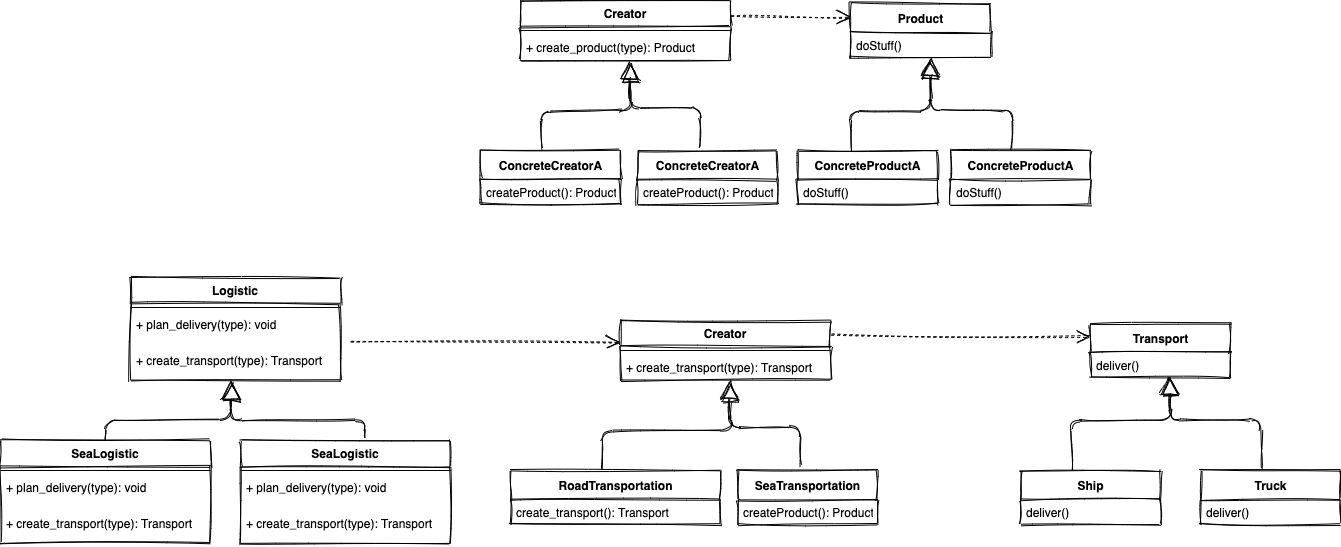

The diagram above was exported from draw.io. Its source (the exported page's mxGraphModel, read from the mxfile embedded in the PNG):
<mxGraphModel dx="2163" dy="672" grid="1" gridSize="10" guides="1" tooltips="1" connect="1" arrows="1" fold="1" page="1" pageScale="1" pageWidth="827" pageHeight="1169" math="0" shadow="0">
  <root>
    <mxCell id="0" />
    <mxCell id="1" parent="0" />
    <mxCell id="45qYvjbeKNdp1qZkpVxk-4" value="ConcreteCreatorA" style="swimlane;fontStyle=1;align=center;verticalAlign=middle;childLayout=stackLayout;horizontal=1;startSize=29;horizontalStack=0;resizeParent=1;resizeParentMax=0;resizeLast=0;collapsible=0;marginBottom=0;html=1;sketch=1;" vertex="1" parent="1">
      <mxGeometry x="200" y="330" width="140" height="54" as="geometry" />
    </mxCell>
    <mxCell id="45qYvjbeKNdp1qZkpVxk-5" value="createProduct(): Product" style="text;html=1;strokeColor=none;fillColor=none;align=left;verticalAlign=middle;spacingLeft=4;spacingRight=4;overflow=hidden;rotatable=0;points=[[0,0.5],[1,0.5]];portConstraint=eastwest;" vertex="1" parent="45qYvjbeKNdp1qZkpVxk-4">
      <mxGeometry y="29" width="140" height="25" as="geometry" />
    </mxCell>
    <mxCell id="45qYvjbeKNdp1qZkpVxk-6" value="Creator" style="swimlane;fontStyle=1;align=center;verticalAlign=top;childLayout=stackLayout;horizontal=1;startSize=26;horizontalStack=0;resizeParent=1;resizeParentMax=0;resizeLast=0;collapsible=1;marginBottom=0;swimlaneFillColor=none;sketch=1;" vertex="1" parent="1">
      <mxGeometry x="240" y="180" width="210" height="60" as="geometry" />
    </mxCell>
    <mxCell id="45qYvjbeKNdp1qZkpVxk-8" value="" style="line;strokeWidth=1;fillColor=none;align=left;verticalAlign=middle;spacingTop=-1;spacingLeft=3;spacingRight=3;rotatable=0;labelPosition=right;points=[];portConstraint=eastwest;" vertex="1" parent="45qYvjbeKNdp1qZkpVxk-6">
      <mxGeometry y="26" width="210" height="8" as="geometry" />
    </mxCell>
    <mxCell id="45qYvjbeKNdp1qZkpVxk-9" value="+ create_product(type): Product" style="text;strokeColor=none;fillColor=none;align=left;verticalAlign=top;spacingLeft=4;spacingRight=4;overflow=hidden;rotatable=0;points=[[0,0.5],[1,0.5]];portConstraint=eastwest;" vertex="1" parent="45qYvjbeKNdp1qZkpVxk-6">
      <mxGeometry y="34" width="210" height="26" as="geometry" />
    </mxCell>
    <mxCell id="45qYvjbeKNdp1qZkpVxk-11" value="" style="endArrow=block;endSize=16;endFill=0;html=1;exitX=0.436;exitY=-0.019;exitDx=0;exitDy=0;exitPerimeter=0;sketch=1;" edge="1" parent="1" source="45qYvjbeKNdp1qZkpVxk-4">
      <mxGeometry width="160" relative="1" as="geometry">
        <mxPoint x="260" y="330" as="sourcePoint" />
        <mxPoint x="350" y="243" as="targetPoint" />
        <Array as="points">
          <mxPoint x="260" y="290" />
          <mxPoint x="350" y="290" />
        </Array>
      </mxGeometry>
    </mxCell>
    <mxCell id="45qYvjbeKNdp1qZkpVxk-12" value="" style="endArrow=block;endSize=16;endFill=0;html=1;entryX=0.471;entryY=1.115;entryDx=0;entryDy=0;entryPerimeter=0;exitX=0.45;exitY=-0.074;exitDx=0;exitDy=0;exitPerimeter=0;sketch=1;" edge="1" parent="1" source="45qYvjbeKNdp1qZkpVxk-13">
      <mxGeometry width="160" relative="1" as="geometry">
        <mxPoint x="420" y="317.01" as="sourcePoint" />
        <mxPoint x="348.9100000000001" y="240" as="targetPoint" />
        <Array as="points">
          <mxPoint x="420" y="287" />
          <mxPoint x="349" y="287.01" />
        </Array>
      </mxGeometry>
    </mxCell>
    <mxCell id="45qYvjbeKNdp1qZkpVxk-13" value="ConcreteCreatorA" style="swimlane;fontStyle=1;align=center;verticalAlign=middle;childLayout=stackLayout;horizontal=1;startSize=29;horizontalStack=0;resizeParent=1;resizeParentMax=0;resizeLast=0;collapsible=0;marginBottom=0;html=1;sketch=1;" vertex="1" parent="1">
      <mxGeometry x="357" y="330" width="140" height="54" as="geometry" />
    </mxCell>
    <mxCell id="45qYvjbeKNdp1qZkpVxk-14" value="createProduct(): Product" style="text;html=1;strokeColor=none;fillColor=none;align=left;verticalAlign=middle;spacingLeft=4;spacingRight=4;overflow=hidden;rotatable=0;points=[[0,0.5],[1,0.5]];portConstraint=eastwest;sketch=1;" vertex="1" parent="45qYvjbeKNdp1qZkpVxk-13">
      <mxGeometry y="29" width="140" height="25" as="geometry" />
    </mxCell>
    <mxCell id="45qYvjbeKNdp1qZkpVxk-15" value="Product" style="swimlane;fontStyle=1;align=center;verticalAlign=middle;childLayout=stackLayout;horizontal=1;startSize=29;horizontalStack=0;resizeParent=1;resizeParentMax=0;resizeLast=0;collapsible=0;marginBottom=0;html=1;sketch=1;" vertex="1" parent="1">
      <mxGeometry x="570" y="183" width="140" height="54" as="geometry" />
    </mxCell>
    <mxCell id="45qYvjbeKNdp1qZkpVxk-16" value="doStuff()" style="text;html=1;strokeColor=none;fillColor=none;align=left;verticalAlign=middle;spacingLeft=4;spacingRight=4;overflow=hidden;rotatable=0;points=[[0,0.5],[1,0.5]];portConstraint=eastwest;" vertex="1" parent="45qYvjbeKNdp1qZkpVxk-15">
      <mxGeometry y="29" width="140" height="25" as="geometry" />
    </mxCell>
    <mxCell id="45qYvjbeKNdp1qZkpVxk-18" value="" style="endArrow=open;endSize=12;dashed=1;html=1;exitX=1;exitY=0.25;exitDx=0;exitDy=0;entryX=0;entryY=0.25;entryDx=0;entryDy=0;sketch=1;" edge="1" parent="1" source="45qYvjbeKNdp1qZkpVxk-6" target="45qYvjbeKNdp1qZkpVxk-15">
      <mxGeometry width="160" relative="1" as="geometry">
        <mxPoint x="230" y="280" as="sourcePoint" />
        <mxPoint x="390" y="280" as="targetPoint" />
      </mxGeometry>
    </mxCell>
    <mxCell id="45qYvjbeKNdp1qZkpVxk-19" value="ConcreteProductA" style="swimlane;fontStyle=1;align=center;verticalAlign=middle;childLayout=stackLayout;horizontal=1;startSize=29;horizontalStack=0;resizeParent=1;resizeParentMax=0;resizeLast=0;collapsible=0;marginBottom=0;html=1;sketch=1;" vertex="1" parent="1">
      <mxGeometry x="517" y="330" width="140" height="54" as="geometry" />
    </mxCell>
    <mxCell id="45qYvjbeKNdp1qZkpVxk-20" value="doStuff()" style="text;html=1;strokeColor=none;fillColor=none;align=left;verticalAlign=middle;spacingLeft=4;spacingRight=4;overflow=hidden;rotatable=0;points=[[0,0.5],[1,0.5]];portConstraint=eastwest;" vertex="1" parent="45qYvjbeKNdp1qZkpVxk-19">
      <mxGeometry y="29" width="140" height="25" as="geometry" />
    </mxCell>
    <mxCell id="45qYvjbeKNdp1qZkpVxk-21" value="" style="endArrow=block;endSize=16;endFill=0;html=1;exitX=0.379;exitY=0;exitDx=0;exitDy=0;exitPerimeter=0;sketch=1;" edge="1" parent="1" source="45qYvjbeKNdp1qZkpVxk-19">
      <mxGeometry width="160" relative="1" as="geometry">
        <mxPoint x="230" y="280" as="sourcePoint" />
        <mxPoint x="650" y="237" as="targetPoint" />
        <Array as="points">
          <mxPoint x="570" y="290" />
          <mxPoint x="650" y="290" />
        </Array>
      </mxGeometry>
    </mxCell>
    <mxCell id="45qYvjbeKNdp1qZkpVxk-22" value="ConcreteProductA" style="swimlane;fontStyle=1;align=center;verticalAlign=middle;childLayout=stackLayout;horizontal=1;startSize=29;horizontalStack=0;resizeParent=1;resizeParentMax=0;resizeLast=0;collapsible=0;marginBottom=0;html=1;sketch=1;" vertex="1" parent="1">
      <mxGeometry x="670" y="330" width="140" height="54" as="geometry" />
    </mxCell>
    <mxCell id="45qYvjbeKNdp1qZkpVxk-23" value="doStuff()" style="text;html=1;strokeColor=none;fillColor=none;align=left;verticalAlign=middle;spacingLeft=4;spacingRight=4;overflow=hidden;rotatable=0;points=[[0,0.5],[1,0.5]];portConstraint=eastwest;" vertex="1" parent="45qYvjbeKNdp1qZkpVxk-22">
      <mxGeometry y="29" width="140" height="25" as="geometry" />
    </mxCell>
    <mxCell id="45qYvjbeKNdp1qZkpVxk-24" value="" style="endArrow=block;endSize=16;endFill=0;html=1;exitX=0.443;exitY=-0.037;exitDx=0;exitDy=0;exitPerimeter=0;sketch=1;" edge="1" parent="1" source="45qYvjbeKNdp1qZkpVxk-22">
      <mxGeometry width="160" relative="1" as="geometry">
        <mxPoint x="230" y="280" as="sourcePoint" />
        <mxPoint x="650" y="240" as="targetPoint" />
        <Array as="points">
          <mxPoint x="732" y="290" />
          <mxPoint x="650" y="290" />
        </Array>
      </mxGeometry>
    </mxCell>
    <mxCell id="45qYvjbeKNdp1qZkpVxk-25" value="RoadTransportation" style="swimlane;fontStyle=1;align=center;verticalAlign=middle;childLayout=stackLayout;horizontal=1;startSize=29;horizontalStack=0;resizeParent=1;resizeParentMax=0;resizeLast=0;collapsible=0;marginBottom=0;html=1;sketch=1;" vertex="1" parent="1">
      <mxGeometry x="230" y="650" width="210" height="54" as="geometry" />
    </mxCell>
    <mxCell id="45qYvjbeKNdp1qZkpVxk-26" value="create_transport(): Transport" style="text;html=1;strokeColor=none;fillColor=none;align=left;verticalAlign=middle;spacingLeft=4;spacingRight=4;overflow=hidden;rotatable=0;points=[[0,0.5],[1,0.5]];portConstraint=eastwest;" vertex="1" parent="45qYvjbeKNdp1qZkpVxk-25">
      <mxGeometry y="29" width="210" height="25" as="geometry" />
    </mxCell>
    <mxCell id="45qYvjbeKNdp1qZkpVxk-27" value="Creator" style="swimlane;fontStyle=1;align=center;verticalAlign=top;childLayout=stackLayout;horizontal=1;startSize=26;horizontalStack=0;resizeParent=1;resizeParentMax=0;resizeLast=0;collapsible=1;marginBottom=0;swimlaneFillColor=none;sketch=1;" vertex="1" parent="1">
      <mxGeometry x="340" y="500" width="210" height="60" as="geometry" />
    </mxCell>
    <mxCell id="45qYvjbeKNdp1qZkpVxk-28" value="" style="line;strokeWidth=1;fillColor=none;align=left;verticalAlign=middle;spacingTop=-1;spacingLeft=3;spacingRight=3;rotatable=0;labelPosition=right;points=[];portConstraint=eastwest;" vertex="1" parent="45qYvjbeKNdp1qZkpVxk-27">
      <mxGeometry y="26" width="210" height="8" as="geometry" />
    </mxCell>
    <mxCell id="45qYvjbeKNdp1qZkpVxk-29" value="+ create_transport(type): Transport" style="text;strokeColor=none;fillColor=none;align=left;verticalAlign=top;spacingLeft=4;spacingRight=4;overflow=hidden;rotatable=0;points=[[0,0.5],[1,0.5]];portConstraint=eastwest;" vertex="1" parent="45qYvjbeKNdp1qZkpVxk-27">
      <mxGeometry y="34" width="210" height="26" as="geometry" />
    </mxCell>
    <mxCell id="45qYvjbeKNdp1qZkpVxk-30" value="" style="endArrow=block;endSize=16;endFill=0;html=1;exitX=0.436;exitY=-0.019;exitDx=0;exitDy=0;exitPerimeter=0;sketch=1;" edge="1" parent="1" source="45qYvjbeKNdp1qZkpVxk-25">
      <mxGeometry width="160" relative="1" as="geometry">
        <mxPoint x="360" y="650" as="sourcePoint" />
        <mxPoint x="450" y="563" as="targetPoint" />
        <Array as="points">
          <mxPoint x="322" y="610" />
          <mxPoint x="450" y="610" />
        </Array>
      </mxGeometry>
    </mxCell>
    <mxCell id="45qYvjbeKNdp1qZkpVxk-31" value="" style="endArrow=block;endSize=16;endFill=0;html=1;entryX=0.471;entryY=1.115;entryDx=0;entryDy=0;entryPerimeter=0;exitX=0.45;exitY=-0.074;exitDx=0;exitDy=0;exitPerimeter=0;sketch=1;" edge="1" parent="1" source="45qYvjbeKNdp1qZkpVxk-32">
      <mxGeometry width="160" relative="1" as="geometry">
        <mxPoint x="520" y="637.01" as="sourcePoint" />
        <mxPoint x="448.9100000000001" y="560" as="targetPoint" />
        <Array as="points">
          <mxPoint x="520" y="607" />
          <mxPoint x="449" y="607.01" />
        </Array>
      </mxGeometry>
    </mxCell>
    <mxCell id="45qYvjbeKNdp1qZkpVxk-32" value="SeaTransportation" style="swimlane;fontStyle=1;align=center;verticalAlign=middle;childLayout=stackLayout;horizontal=1;startSize=29;horizontalStack=0;resizeParent=1;resizeParentMax=0;resizeLast=0;collapsible=0;marginBottom=0;html=1;sketch=1;" vertex="1" parent="1">
      <mxGeometry x="457" y="650" width="140" height="54" as="geometry" />
    </mxCell>
    <mxCell id="45qYvjbeKNdp1qZkpVxk-33" value="createProduct(): Product" style="text;html=1;strokeColor=none;fillColor=none;align=left;verticalAlign=middle;spacingLeft=4;spacingRight=4;overflow=hidden;rotatable=0;points=[[0,0.5],[1,0.5]];portConstraint=eastwest;sketch=1;" vertex="1" parent="45qYvjbeKNdp1qZkpVxk-32">
      <mxGeometry y="29" width="140" height="25" as="geometry" />
    </mxCell>
    <mxCell id="45qYvjbeKNdp1qZkpVxk-34" value="Transport" style="swimlane;fontStyle=1;align=center;verticalAlign=middle;childLayout=stackLayout;horizontal=1;startSize=29;horizontalStack=0;resizeParent=1;resizeParentMax=0;resizeLast=0;collapsible=0;marginBottom=0;html=1;sketch=1;" vertex="1" parent="1">
      <mxGeometry x="810" y="503" width="140" height="54" as="geometry" />
    </mxCell>
    <mxCell id="45qYvjbeKNdp1qZkpVxk-35" value="deliver()" style="text;html=1;strokeColor=none;fillColor=none;align=left;verticalAlign=middle;spacingLeft=4;spacingRight=4;overflow=hidden;rotatable=0;points=[[0,0.5],[1,0.5]];portConstraint=eastwest;" vertex="1" parent="45qYvjbeKNdp1qZkpVxk-34">
      <mxGeometry y="29" width="140" height="25" as="geometry" />
    </mxCell>
    <mxCell id="45qYvjbeKNdp1qZkpVxk-36" value="" style="endArrow=open;endSize=12;dashed=1;html=1;exitX=1;exitY=0.25;exitDx=0;exitDy=0;entryX=0;entryY=0.25;entryDx=0;entryDy=0;sketch=1;" edge="1" parent="1" source="45qYvjbeKNdp1qZkpVxk-27" target="45qYvjbeKNdp1qZkpVxk-34">
      <mxGeometry width="160" relative="1" as="geometry">
        <mxPoint x="330" y="600" as="sourcePoint" />
        <mxPoint x="490" y="600" as="targetPoint" />
      </mxGeometry>
    </mxCell>
    <mxCell id="45qYvjbeKNdp1qZkpVxk-37" value="Ship" style="swimlane;fontStyle=1;align=center;verticalAlign=middle;childLayout=stackLayout;horizontal=1;startSize=29;horizontalStack=0;resizeParent=1;resizeParentMax=0;resizeLast=0;collapsible=0;marginBottom=0;html=1;sketch=1;" vertex="1" parent="1">
      <mxGeometry x="740" y="650" width="140" height="54" as="geometry" />
    </mxCell>
    <mxCell id="45qYvjbeKNdp1qZkpVxk-38" value="deliver()" style="text;html=1;strokeColor=none;fillColor=none;align=left;verticalAlign=middle;spacingLeft=4;spacingRight=4;overflow=hidden;rotatable=0;points=[[0,0.5],[1,0.5]];portConstraint=eastwest;" vertex="1" parent="45qYvjbeKNdp1qZkpVxk-37">
      <mxGeometry y="29" width="140" height="25" as="geometry" />
    </mxCell>
    <mxCell id="45qYvjbeKNdp1qZkpVxk-39" value="" style="endArrow=block;endSize=16;endFill=0;html=1;exitX=0.379;exitY=0;exitDx=0;exitDy=0;exitPerimeter=0;sketch=1;" edge="1" parent="1" source="45qYvjbeKNdp1qZkpVxk-37">
      <mxGeometry width="160" relative="1" as="geometry">
        <mxPoint x="330" y="600" as="sourcePoint" />
        <mxPoint x="890" y="557" as="targetPoint" />
        <Array as="points">
          <mxPoint x="790" y="600" />
          <mxPoint x="890" y="600" />
        </Array>
      </mxGeometry>
    </mxCell>
    <mxCell id="45qYvjbeKNdp1qZkpVxk-40" value="Truck" style="swimlane;fontStyle=1;align=center;verticalAlign=middle;childLayout=stackLayout;horizontal=1;startSize=29;horizontalStack=0;resizeParent=1;resizeParentMax=0;resizeLast=0;collapsible=0;marginBottom=0;html=1;sketch=1;" vertex="1" parent="1">
      <mxGeometry x="920" y="650" width="140" height="54" as="geometry" />
    </mxCell>
    <mxCell id="45qYvjbeKNdp1qZkpVxk-41" value="deliver()" style="text;html=1;strokeColor=none;fillColor=none;align=left;verticalAlign=middle;spacingLeft=4;spacingRight=4;overflow=hidden;rotatable=0;points=[[0,0.5],[1,0.5]];portConstraint=eastwest;" vertex="1" parent="45qYvjbeKNdp1qZkpVxk-40">
      <mxGeometry y="29" width="140" height="25" as="geometry" />
    </mxCell>
    <mxCell id="45qYvjbeKNdp1qZkpVxk-42" value="" style="endArrow=block;endSize=16;endFill=0;html=1;exitX=0.443;exitY=-0.037;exitDx=0;exitDy=0;exitPerimeter=0;sketch=1;entryX=0.564;entryY=0.96;entryDx=0;entryDy=0;entryPerimeter=0;" edge="1" parent="1" source="45qYvjbeKNdp1qZkpVxk-40" target="45qYvjbeKNdp1qZkpVxk-35">
      <mxGeometry width="160" relative="1" as="geometry">
        <mxPoint x="330" y="600" as="sourcePoint" />
        <mxPoint x="750" y="560" as="targetPoint" />
        <Array as="points">
          <mxPoint x="980" y="600" />
          <mxPoint x="889" y="600" />
        </Array>
      </mxGeometry>
    </mxCell>
    <mxCell id="45qYvjbeKNdp1qZkpVxk-43" value="Logistic" style="swimlane;fontStyle=1;align=center;verticalAlign=top;childLayout=stackLayout;horizontal=1;startSize=26;horizontalStack=0;resizeParent=1;resizeParentMax=0;resizeLast=0;collapsible=1;marginBottom=0;swimlaneFillColor=none;sketch=1;" vertex="1" parent="1">
      <mxGeometry x="-150" y="457" width="210" height="103" as="geometry" />
    </mxCell>
    <mxCell id="45qYvjbeKNdp1qZkpVxk-44" value="" style="line;strokeWidth=1;fillColor=none;align=left;verticalAlign=middle;spacingTop=-1;spacingLeft=3;spacingRight=3;rotatable=0;labelPosition=right;points=[];portConstraint=eastwest;" vertex="1" parent="45qYvjbeKNdp1qZkpVxk-43">
      <mxGeometry y="26" width="210" height="8" as="geometry" />
    </mxCell>
    <mxCell id="45qYvjbeKNdp1qZkpVxk-45" value="+ plan_delivery(type): void" style="text;strokeColor=none;fillColor=none;align=left;verticalAlign=top;spacingLeft=4;spacingRight=4;overflow=hidden;rotatable=0;points=[[0,0.5],[1,0.5]];portConstraint=eastwest;" vertex="1" parent="45qYvjbeKNdp1qZkpVxk-43">
      <mxGeometry y="34" width="210" height="36" as="geometry" />
    </mxCell>
    <mxCell id="45qYvjbeKNdp1qZkpVxk-47" value="+ create_transport(type): Transport" style="text;strokeColor=none;fillColor=none;align=left;verticalAlign=top;spacingLeft=4;spacingRight=4;overflow=hidden;rotatable=0;points=[[0,0.5],[1,0.5]];portConstraint=eastwest;" vertex="1" parent="45qYvjbeKNdp1qZkpVxk-43">
      <mxGeometry y="70" width="210" height="33" as="geometry" />
    </mxCell>
    <mxCell id="45qYvjbeKNdp1qZkpVxk-48" value="" style="endArrow=open;endSize=12;dashed=1;html=1;entryX=0;entryY=0.25;entryDx=0;entryDy=0;sketch=1;" edge="1" parent="1">
      <mxGeometry width="160" relative="1" as="geometry">
        <mxPoint x="70" y="522" as="sourcePoint" />
        <mxPoint x="340" y="521.5" as="targetPoint" />
      </mxGeometry>
    </mxCell>
    <mxCell id="45qYvjbeKNdp1qZkpVxk-49" value="SeaLogistic" style="swimlane;fontStyle=1;align=center;verticalAlign=top;childLayout=stackLayout;horizontal=1;startSize=26;horizontalStack=0;resizeParent=1;resizeParentMax=0;resizeLast=0;collapsible=1;marginBottom=0;swimlaneFillColor=none;sketch=1;" vertex="1" parent="1">
      <mxGeometry x="-280" y="620" width="210" height="103" as="geometry" />
    </mxCell>
    <mxCell id="45qYvjbeKNdp1qZkpVxk-50" value="" style="line;strokeWidth=1;fillColor=none;align=left;verticalAlign=middle;spacingTop=-1;spacingLeft=3;spacingRight=3;rotatable=0;labelPosition=right;points=[];portConstraint=eastwest;" vertex="1" parent="45qYvjbeKNdp1qZkpVxk-49">
      <mxGeometry y="26" width="210" height="8" as="geometry" />
    </mxCell>
    <mxCell id="45qYvjbeKNdp1qZkpVxk-51" value="+ plan_delivery(type): void" style="text;strokeColor=none;fillColor=none;align=left;verticalAlign=top;spacingLeft=4;spacingRight=4;overflow=hidden;rotatable=0;points=[[0,0.5],[1,0.5]];portConstraint=eastwest;" vertex="1" parent="45qYvjbeKNdp1qZkpVxk-49">
      <mxGeometry y="34" width="210" height="36" as="geometry" />
    </mxCell>
    <mxCell id="45qYvjbeKNdp1qZkpVxk-52" value="+ create_transport(type): Transport" style="text;strokeColor=none;fillColor=none;align=left;verticalAlign=top;spacingLeft=4;spacingRight=4;overflow=hidden;rotatable=0;points=[[0,0.5],[1,0.5]];portConstraint=eastwest;" vertex="1" parent="45qYvjbeKNdp1qZkpVxk-49">
      <mxGeometry y="70" width="210" height="33" as="geometry" />
    </mxCell>
    <mxCell id="45qYvjbeKNdp1qZkpVxk-53" value="SeaLogistic" style="swimlane;fontStyle=1;align=center;verticalAlign=top;childLayout=stackLayout;horizontal=1;startSize=26;horizontalStack=0;resizeParent=1;resizeParentMax=0;resizeLast=0;collapsible=1;marginBottom=0;swimlaneFillColor=none;sketch=1;" vertex="1" parent="1">
      <mxGeometry x="-40" y="620" width="210" height="103" as="geometry" />
    </mxCell>
    <mxCell id="45qYvjbeKNdp1qZkpVxk-54" value="" style="line;strokeWidth=1;fillColor=none;align=left;verticalAlign=middle;spacingTop=-1;spacingLeft=3;spacingRight=3;rotatable=0;labelPosition=right;points=[];portConstraint=eastwest;" vertex="1" parent="45qYvjbeKNdp1qZkpVxk-53">
      <mxGeometry y="26" width="210" height="8" as="geometry" />
    </mxCell>
    <mxCell id="45qYvjbeKNdp1qZkpVxk-55" value="+ plan_delivery(type): void" style="text;strokeColor=none;fillColor=none;align=left;verticalAlign=top;spacingLeft=4;spacingRight=4;overflow=hidden;rotatable=0;points=[[0,0.5],[1,0.5]];portConstraint=eastwest;" vertex="1" parent="45qYvjbeKNdp1qZkpVxk-53">
      <mxGeometry y="34" width="210" height="36" as="geometry" />
    </mxCell>
    <mxCell id="45qYvjbeKNdp1qZkpVxk-56" value="+ create_transport(type): Transport" style="text;strokeColor=none;fillColor=none;align=left;verticalAlign=top;spacingLeft=4;spacingRight=4;overflow=hidden;rotatable=0;points=[[0,0.5],[1,0.5]];portConstraint=eastwest;" vertex="1" parent="45qYvjbeKNdp1qZkpVxk-53">
      <mxGeometry y="70" width="210" height="33" as="geometry" />
    </mxCell>
    <mxCell id="45qYvjbeKNdp1qZkpVxk-57" value="" style="endArrow=block;endSize=16;endFill=0;html=1;exitX=0.5;exitY=0;exitDx=0;exitDy=0;entryX=0.486;entryY=1.061;entryDx=0;entryDy=0;entryPerimeter=0;sketch=1;" edge="1" parent="1" source="45qYvjbeKNdp1qZkpVxk-49" target="45qYvjbeKNdp1qZkpVxk-47">
      <mxGeometry width="160" relative="1" as="geometry">
        <mxPoint x="110" y="480" as="sourcePoint" />
        <mxPoint x="270" y="480" as="targetPoint" />
        <Array as="points">
          <mxPoint x="-175" y="600" />
          <mxPoint x="-50" y="600" />
        </Array>
      </mxGeometry>
    </mxCell>
    <mxCell id="45qYvjbeKNdp1qZkpVxk-58" value="" style="endArrow=block;endSize=16;endFill=0;html=1;exitX=0.59;exitY=-0.029;exitDx=0;exitDy=0;exitPerimeter=0;sketch=1;" edge="1" parent="1" source="45qYvjbeKNdp1qZkpVxk-53">
      <mxGeometry width="160" relative="1" as="geometry">
        <mxPoint x="110" y="480" as="sourcePoint" />
        <mxPoint x="-50" y="560" as="targetPoint" />
        <Array as="points">
          <mxPoint x="84" y="600" />
          <mxPoint x="-50" y="600" />
        </Array>
      </mxGeometry>
    </mxCell>
  </root>
</mxGraphModel>